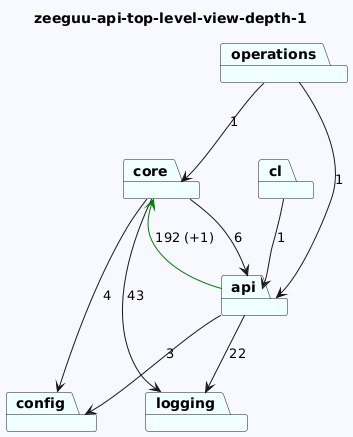

The diagram above was rendered by PlantUML. Its source (embedded in the PNG):
@startuml
skinparam backgroundColor GhostWhite
title zeeguu-api-top-level-view-depth-1
package "core" #Azure
package "config" #Azure
package "api" #Azure
package "cl" #Azure
package "operations" #Azure
package "logging" #Azure
"core"-->"logging"  : 43
"core"-->"api"  : 6
"core"-->"config"  : 4

"api"-->"logging"  : 22
"api"-->"config"  : 3
"api"-->"core" #Green : 192 (+1)
"cl"-->"api"  : 1
"operations"-->"api"  : 1
"operations"-->"core"  : 1
@enduml